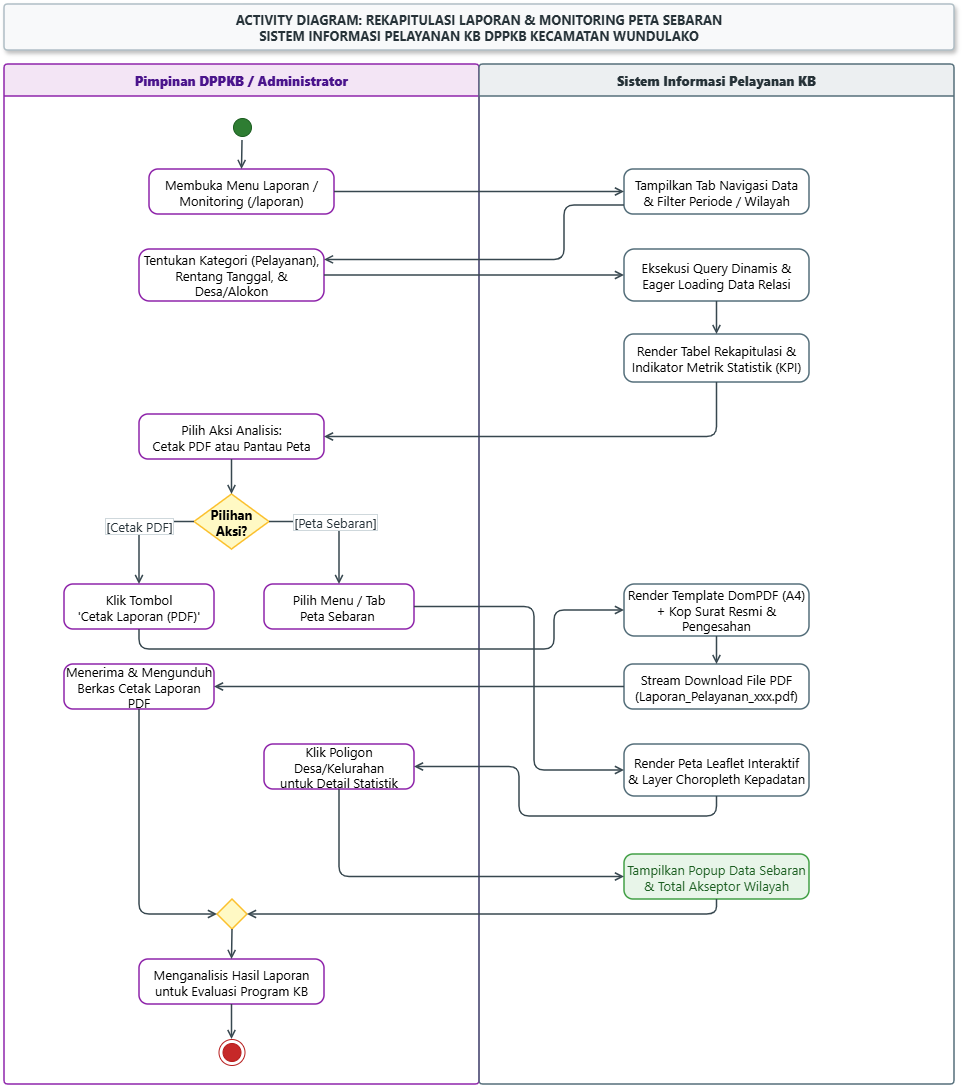

The diagram above was exported from draw.io. Its source (the exported page's mxGraphModel, read from the mxfile embedded in the PNG):
<mxGraphModel dx="1414" dy="841" grid="1" gridSize="10" guides="1" tooltips="1" connect="1" arrows="1" fold="1" page="1" pageScale="1" pageWidth="1050" pageHeight="1450" background="#FFFFFF" math="0" shadow="0">
  <root>
    <mxCell id="0" />
    <mxCell id="1" parent="0" />
    <mxCell id="doc_title" parent="1" style="shape=rect;whiteSpace=wrap;html=1;fillColor=#F8F9FA;strokeColor=#B0BEC5;strokeWidth=1.5;fontStyle=1;fontSize=13;fontFamily=Segoe UI;fontColor=#263238;align=center;verticalAlign=middle;rounded=1;arcSize=8;shadow=1;" value="ACTIVITY DIAGRAM: REKAPITULASI LAPORAN &amp;amp; MONITORING PETA SEBARAN&lt;br&gt;SISTEM INFORMASI PELAYANAN KB DPPKB KECAMATAN WUNDULAKO" vertex="1">
      <mxGeometry height="46" width="950" x="50" y="20" as="geometry" />
    </mxCell>
    <mxCell id="lane_pimpinan" parent="1" style="swimlane;whiteSpace=wrap;html=1;startSize=32;horizontal=1;fillColor=#F3E5F5;strokeColor=#8E24AA;strokeWidth=1.5;fontSize=13;fontFamily=Segoe UI;fontColor=#4A148C;rounded=1;arcSize=4;" value="&lt;b&gt;Pimpinan DPPKB / Administrator&lt;/b&gt;" vertex="1">
      <mxGeometry height="1020" width="475" x="50" y="80" as="geometry" />
    </mxCell>
    <mxCell id="act_buka_laporan" parent="lane_pimpinan" style="rounded=1;whiteSpace=wrap;html=1;arcSize=20;fillColor=#FFFFFF;strokeColor=#8E24AA;strokeWidth=1.5;fontSize=13;fontFamily=Segoe UI;" value="Membuka Menu Laporan /&lt;br&gt;Monitoring (/laporan)" vertex="1">
      <mxGeometry height="45" width="185" x="145" y="105" as="geometry" />
    </mxCell>
    <mxCell id="end_node" parent="lane_pimpinan" style="ellipse;html=1;shape=endState;fillColor=#C62828;strokeColor=#B71C1C;fontSize=13;" value="" vertex="1">
      <mxGeometry height="26" width="26" x="214.5" y="975" as="geometry" />
    </mxCell>
    <mxCell id="lane_sistem" parent="1" style="swimlane;whiteSpace=wrap;html=1;startSize=32;horizontal=1;fillColor=#ECEFF1;strokeColor=#546E7A;strokeWidth=1.5;fontSize=13;fontFamily=Segoe UI;fontColor=#263238;rounded=1;arcSize=4;" value="&lt;b&gt;Sistem Informasi Pelayanan KB&lt;/b&gt;" vertex="1">
      <mxGeometry height="1020" width="475" x="525" y="80" as="geometry" />
    </mxCell>
    <mxCell id="act_tampil_info_desa" parent="lane_sistem" style="rounded=1;whiteSpace=wrap;html=1;arcSize=20;fillColor=#E8F5E9;strokeColor=#43A047;strokeWidth=1.5;fontSize=13;fontFamily=Segoe UI;fontColor=#1B5E20;" value="Tampilkan Popup Data Sebaran&lt;br&gt;&amp;amp; Total Akseptor Wilayah" vertex="1">
      <mxGeometry height="45" width="185" x="145" y="790" as="geometry" />
    </mxCell>
    <mxCell id="start_node" parent="1" style="ellipse;html=1;shape=startState;fillColor=#2E7D32;strokeColor=#1B5E20;fontSize=13;" value="" vertex="1">
      <mxGeometry height="26" width="26" x="275" y="130" as="geometry" />
    </mxCell>
    <mxCell id="act_render_filter" parent="1" style="rounded=1;whiteSpace=wrap;html=1;arcSize=20;fillColor=#FFFFFF;strokeColor=#546E7A;strokeWidth=1.5;fontSize=13;fontFamily=Segoe UI;" value="Tampilkan Tab Navigasi Data&lt;br&gt;&amp;amp; Filter Periode / Wilayah" vertex="1">
      <mxGeometry height="45" width="185" x="670" y="185" as="geometry" />
    </mxCell>
    <mxCell id="act_pilih_filter" parent="1" style="rounded=1;whiteSpace=wrap;html=1;arcSize=20;fillColor=#FFFFFF;strokeColor=#8E24AA;strokeWidth=1.5;fontSize=13;fontFamily=Segoe UI;" value="Tentukan Kategori (Pelayanan),&lt;br&gt;Rentang Tanggal, &amp;amp; Desa/Alokon" vertex="1">
      <mxGeometry height="52" width="185" x="185" y="265" as="geometry" />
    </mxCell>
    <mxCell id="act_query_laporan" parent="1" style="rounded=1;whiteSpace=wrap;html=1;arcSize=20;fillColor=#FFFFFF;strokeColor=#546E7A;strokeWidth=1.5;fontSize=13;fontFamily=Segoe UI;" value="Eksekusi Query Dinamis &amp;amp;&lt;br&gt;Eager Loading Data Relasi" vertex="1">
      <mxGeometry height="52" width="185" x="670" y="265" as="geometry" />
    </mxCell>
    <mxCell id="act_tampil_preview" parent="1" style="rounded=1;whiteSpace=wrap;html=1;arcSize=20;fillColor=#FFFFFF;strokeColor=#546E7A;strokeWidth=1.5;fontSize=13;fontFamily=Segoe UI;" value="Render Tabel Rekapitulasi &amp;amp;&lt;br&gt;Indikator Metrik Statistik (KPI)" vertex="1">
      <mxGeometry height="48" width="185" x="670" y="350" as="geometry" />
    </mxCell>
    <mxCell id="act_pilih_aksi" parent="1" style="rounded=1;whiteSpace=wrap;html=1;arcSize=20;fillColor=#FFFFFF;strokeColor=#8E24AA;strokeWidth=1.5;fontSize=13;fontFamily=Segoe UI;" value="Pilih Aksi Analisis:&lt;br&gt;Cetak PDF atau Pantau Peta" vertex="1">
      <mxGeometry height="45" width="185" x="185" y="430" as="geometry" />
    </mxCell>
    <mxCell id="dec_aksi" parent="1" style="rhombus;whiteSpace=wrap;html=1;fillColor=#FFF9C4;strokeColor=#FBC02D;strokeWidth=1.5;fontSize=13;fontFamily=Segoe UI;fontStyle=1;" value="Pilihan&lt;br&gt;Aksi?" vertex="1">
      <mxGeometry height="55" width="75" x="240" y="510" as="geometry" />
    </mxCell>
    <mxCell id="act_klik_cetak" parent="1" style="rounded=1;whiteSpace=wrap;html=1;arcSize=20;fillColor=#FFFFFF;strokeColor=#8E24AA;strokeWidth=1.5;fontSize=13;fontFamily=Segoe UI;" value="Klik Tombol&lt;br&gt;'Cetak Laporan (PDF)'" vertex="1">
      <mxGeometry height="45" width="150" x="110" y="600" as="geometry" />
    </mxCell>
    <mxCell id="act_compile_pdf" parent="1" style="rounded=1;whiteSpace=wrap;html=1;arcSize=20;fillColor=#FFFFFF;strokeColor=#546E7A;strokeWidth=1.5;fontSize=13;fontFamily=Segoe UI;" value="Render Template DomPDF (A4)&lt;br&gt;+ Kop Surat Resmi &amp;amp; Pengesahan" vertex="1">
      <mxGeometry height="52" width="185" x="670" y="600" as="geometry" />
    </mxCell>
    <mxCell id="act_stream_pdf" parent="1" style="rounded=1;whiteSpace=wrap;html=1;arcSize=20;fillColor=#FFFFFF;strokeColor=#546E7A;strokeWidth=1.5;fontSize=13;fontFamily=Segoe UI;" value="Stream Download File PDF&lt;br&gt;(Laporan_Pelayanan_xxx.pdf)" vertex="1">
      <mxGeometry height="45" width="185" x="670" y="680" as="geometry" />
    </mxCell>
    <mxCell id="act_terima_laporan" parent="1" style="rounded=1;whiteSpace=wrap;html=1;arcSize=20;fillColor=#FFFFFF;strokeColor=#8E24AA;strokeWidth=1.5;fontSize=13;fontFamily=Segoe UI;" value="Menerima &amp;amp; Mengunduh&lt;br&gt;Berkas Cetak Laporan PDF" vertex="1">
      <mxGeometry height="45" width="150" x="110" y="680" as="geometry" />
    </mxCell>
    <mxCell id="act_buka_gis" parent="1" style="rounded=1;whiteSpace=wrap;html=1;arcSize=20;fillColor=#FFFFFF;strokeColor=#8E24AA;strokeWidth=1.5;fontSize=13;fontFamily=Segoe UI;" value="Pilih Menu / Tab&lt;br&gt;Peta Sebaran&amp;nbsp;" vertex="1">
      <mxGeometry height="45" width="150" x="310" y="600" as="geometry" />
    </mxCell>
    <mxCell id="act_render_gis" parent="1" style="rounded=1;whiteSpace=wrap;html=1;arcSize=20;fillColor=#FFFFFF;strokeColor=#546E7A;strokeWidth=1.5;fontSize=13;fontFamily=Segoe UI;" value="Render Peta Leaflet Interaktif&lt;br&gt;&amp;amp; Layer Choropleth Kepadatan" vertex="1">
      <mxGeometry height="52" width="185" x="670" y="760" as="geometry" />
    </mxCell>
    <mxCell id="act_klik_wilayah" parent="1" style="rounded=1;whiteSpace=wrap;html=1;arcSize=20;fillColor=#FFFFFF;strokeColor=#8E24AA;strokeWidth=1.5;fontSize=13;fontFamily=Segoe UI;" value="Klik Poligon Desa/Kelurahan&lt;br&gt;untuk Detail Statistik" vertex="1">
      <mxGeometry height="45" width="150" x="310" y="760" as="geometry" />
    </mxCell>
    <mxCell id="merge_laporan" parent="1" style="rhombus;whiteSpace=wrap;html=1;fillColor=#FFF9C4;strokeColor=#FBC02D;strokeWidth=1.5;fontSize=13;" value="" vertex="1">
      <mxGeometry height="30" width="30" x="263" y="915" as="geometry" />
    </mxCell>
    <mxCell id="act_analisis_selesai" parent="1" style="rounded=1;whiteSpace=wrap;html=1;arcSize=20;fillColor=#FFFFFF;strokeColor=#8E24AA;strokeWidth=1.5;fontSize=13;fontFamily=Segoe UI;" value="Menganalisis Hasil Laporan&lt;br&gt;untuk Evaluasi Program KB" vertex="1">
      <mxGeometry height="45" width="185" x="185" y="975" as="geometry" />
    </mxCell>
    <mxCell id="rge1" edge="1" parent="1" source="start_node" style="edgeStyle=orthogonalEdgeStyle;rounded=1;orthogonalLoop=1;jettySize=auto;html=1;strokeColor=#37474F;strokeWidth=1.5;endArrow=open;endFill=0;fontSize=13;fontFamily=Segoe UI;fontColor=#263238;labelBackgroundColor=#FFFFFF;labelBorderColor=#CFD8DC;exitX=0.5;exitY=1.0;exitDx=0;exitDy=0;entryX=0.5;entryY=0.0;entryDx=0;entryDy=0;" target="act_buka_laporan" value="">
      <mxGeometry relative="1" as="geometry" />
    </mxCell>
    <mxCell id="rge2" edge="1" parent="1" source="act_buka_laporan" style="edgeStyle=orthogonalEdgeStyle;rounded=1;orthogonalLoop=1;jettySize=auto;html=1;strokeColor=#37474F;strokeWidth=1.5;endArrow=open;endFill=0;fontSize=13;fontFamily=Segoe UI;fontColor=#263238;labelBackgroundColor=#FFFFFF;labelBorderColor=#CFD8DC;exitX=1.0;exitY=0.5;exitDx=0;exitDy=0;entryX=0.0;entryY=0.5;entryDx=0;entryDy=0;" target="act_render_filter" value="">
      <mxGeometry relative="1" as="geometry" />
    </mxCell>
    <mxCell id="rge3" edge="1" parent="1" source="act_render_filter" style="edgeStyle=orthogonalEdgeStyle;rounded=1;orthogonalLoop=1;jettySize=auto;html=1;strokeColor=#37474F;strokeWidth=1.5;endArrow=open;endFill=0;fontSize=13;fontFamily=Segoe UI;fontColor=#263238;labelBackgroundColor=#FFFFFF;labelBorderColor=#CFD8DC;exitX=0.0;exitY=0.8;exitDx=0;exitDy=0;entryX=1.0;entryY=0.2;entryDx=0;entryDy=0;" target="act_pilih_filter" value="">
      <mxGeometry relative="1" as="geometry">
        <Array as="points">
          <mxPoint x="610.03" y="221.03" />
          <mxPoint x="610.03" y="275.38" />
        </Array>
      </mxGeometry>
    </mxCell>
    <mxCell id="rge4" edge="1" parent="1" source="act_pilih_filter" style="edgeStyle=orthogonalEdgeStyle;rounded=1;orthogonalLoop=1;jettySize=auto;html=1;strokeColor=#37474F;strokeWidth=1.5;endArrow=open;endFill=0;fontSize=13;fontFamily=Segoe UI;fontColor=#263238;labelBackgroundColor=#FFFFFF;labelBorderColor=#CFD8DC;exitX=1.0;exitY=0.5;exitDx=0;exitDy=0;entryX=0.0;entryY=0.5;entryDx=0;entryDy=0;" target="act_query_laporan" value="">
      <mxGeometry relative="1" as="geometry" />
    </mxCell>
    <mxCell id="rge5" edge="1" parent="1" source="act_query_laporan" style="edgeStyle=orthogonalEdgeStyle;rounded=1;orthogonalLoop=1;jettySize=auto;html=1;strokeColor=#37474F;strokeWidth=1.5;endArrow=open;endFill=0;fontSize=13;fontFamily=Segoe UI;fontColor=#263238;labelBackgroundColor=#FFFFFF;labelBorderColor=#CFD8DC;exitX=0.5;exitY=1.0;exitDx=0;exitDy=0;entryX=0.5;entryY=0.0;entryDx=0;entryDy=0;" target="act_tampil_preview" value="">
      <mxGeometry relative="1" as="geometry" />
    </mxCell>
    <mxCell id="rge6" edge="1" parent="1" source="act_tampil_preview" style="edgeStyle=orthogonalEdgeStyle;rounded=1;orthogonalLoop=1;jettySize=auto;html=1;strokeColor=#37474F;strokeWidth=1.5;endArrow=open;endFill=0;fontSize=13;fontFamily=Segoe UI;fontColor=#263238;labelBackgroundColor=#FFFFFF;labelBorderColor=#CFD8DC;exitX=0.5;exitY=1;exitDx=0;exitDy=0;entryX=1.0;entryY=0.5;entryDx=0;entryDy=0;" target="act_pilih_aksi" value="">
      <mxGeometry relative="1" as="geometry">
        <Array as="points">
          <mxPoint x="762.52" y="452.48" />
        </Array>
      </mxGeometry>
    </mxCell>
    <mxCell id="rge7" edge="1" parent="1" source="act_pilih_aksi" style="edgeStyle=orthogonalEdgeStyle;rounded=1;orthogonalLoop=1;jettySize=auto;html=1;strokeColor=#37474F;strokeWidth=1.5;endArrow=open;endFill=0;fontSize=13;fontFamily=Segoe UI;fontColor=#263238;labelBackgroundColor=#FFFFFF;labelBorderColor=#CFD8DC;exitX=0.5;exitY=1.0;exitDx=0;exitDy=0;entryX=0.5;entryY=0.0;entryDx=0;entryDy=0;" target="dec_aksi" value="">
      <mxGeometry relative="1" as="geometry" />
    </mxCell>
    <mxCell id="rge8_pdf" edge="1" parent="1" source="dec_aksi" style="edgeStyle=orthogonalEdgeStyle;rounded=1;orthogonalLoop=1;jettySize=auto;html=1;strokeColor=#37474F;strokeWidth=1.5;endArrow=open;endFill=0;fontSize=13;fontFamily=Segoe UI;fontColor=#263238;labelBackgroundColor=#FFFFFF;labelBorderColor=#CFD8DC;exitX=0.0;exitY=0.5;exitDx=0;exitDy=0;entryX=0.5;entryY=0.0;entryDx=0;entryDy=0;" target="act_klik_cetak" value="[Cetak PDF]">
      <mxGeometry relative="1" as="geometry">
        <Array as="points">
          <mxPoint x="185" y="537" />
        </Array>
      </mxGeometry>
    </mxCell>
    <mxCell id="rge9_pdf" edge="1" parent="1" source="act_klik_cetak" style="edgeStyle=orthogonalEdgeStyle;rounded=1;orthogonalLoop=1;jettySize=auto;html=1;strokeColor=#37474F;strokeWidth=1.5;endArrow=open;endFill=0;fontSize=13;fontFamily=Segoe UI;fontColor=#263238;labelBackgroundColor=#FFFFFF;labelBorderColor=#CFD8DC;exitX=0.5;exitY=1;exitDx=0;exitDy=0;entryX=0.0;entryY=0.5;entryDx=0;entryDy=0;" target="act_compile_pdf" value="">
      <mxGeometry relative="1" as="geometry">
        <Array as="points">
          <mxPoint x="185" y="665.03" />
          <mxPoint x="600.03" y="665.03" />
          <mxPoint x="600.03" y="626" />
        </Array>
      </mxGeometry>
    </mxCell>
    <mxCell id="rge10_pdf" edge="1" parent="1" source="act_compile_pdf" style="edgeStyle=orthogonalEdgeStyle;rounded=1;orthogonalLoop=1;jettySize=auto;html=1;strokeColor=#37474F;strokeWidth=1.5;endArrow=open;endFill=0;fontSize=13;fontFamily=Segoe UI;fontColor=#263238;labelBackgroundColor=#FFFFFF;labelBorderColor=#CFD8DC;exitX=0.5;exitY=1.0;exitDx=0;exitDy=0;entryX=0.5;entryY=0.0;entryDx=0;entryDy=0;" target="act_stream_pdf" value="">
      <mxGeometry relative="1" as="geometry" />
    </mxCell>
    <mxCell id="rge11_pdf" edge="1" parent="1" source="act_stream_pdf" style="edgeStyle=orthogonalEdgeStyle;rounded=1;orthogonalLoop=1;jettySize=auto;html=1;strokeColor=#37474F;strokeWidth=1.5;endArrow=open;endFill=0;fontSize=13;fontFamily=Segoe UI;fontColor=#263238;labelBackgroundColor=#FFFFFF;labelBorderColor=#CFD8DC;exitX=0.0;exitY=0.5;exitDx=0;exitDy=0;entryX=1.0;entryY=0.5;entryDx=0;entryDy=0;" target="act_terima_laporan" value="">
      <mxGeometry relative="1" as="geometry" />
    </mxCell>
    <mxCell id="rge12_pdf_merge" edge="1" parent="1" source="act_terima_laporan" style="edgeStyle=orthogonalEdgeStyle;rounded=1;orthogonalLoop=1;jettySize=auto;html=1;strokeColor=#37474F;strokeWidth=1.5;endArrow=open;endFill=0;fontSize=13;fontFamily=Segoe UI;fontColor=#263238;labelBackgroundColor=#FFFFFF;labelBorderColor=#CFD8DC;exitX=0.5;exitY=1.0;exitDx=0;exitDy=0;entryX=0.0;entryY=0.5;entryDx=0;entryDy=0;" target="merge_laporan" value="">
      <mxGeometry relative="1" as="geometry">
        <Array as="points">
          <mxPoint x="185" y="930" />
        </Array>
      </mxGeometry>
    </mxCell>
    <mxCell id="rge8_gis" edge="1" parent="1" source="dec_aksi" style="edgeStyle=orthogonalEdgeStyle;rounded=1;orthogonalLoop=1;jettySize=auto;html=1;strokeColor=#37474F;strokeWidth=1.5;endArrow=open;endFill=0;fontSize=13;fontFamily=Segoe UI;fontColor=#263238;labelBackgroundColor=#FFFFFF;labelBorderColor=#CFD8DC;exitX=1.0;exitY=0.5;exitDx=0;exitDy=0;entryX=0.5;entryY=0.0;entryDx=0;entryDy=0;" target="act_buka_gis" value="[Peta Sebaran]">
      <mxGeometry relative="1" as="geometry">
        <Array as="points">
          <mxPoint x="385" y="537" />
        </Array>
      </mxGeometry>
    </mxCell>
    <mxCell id="rge9_gis" edge="1" parent="1" source="act_buka_gis" style="edgeStyle=orthogonalEdgeStyle;rounded=1;orthogonalLoop=1;jettySize=auto;html=1;strokeColor=#37474F;strokeWidth=1.5;endArrow=open;endFill=0;fontSize=13;fontFamily=Segoe UI;fontColor=#263238;labelBackgroundColor=#FFFFFF;labelBorderColor=#CFD8DC;exitX=1.0;exitY=0.5;exitDx=0;exitDy=0;entryX=0.0;entryY=0.5;entryDx=0;entryDy=0;" target="act_render_gis" value="">
      <mxGeometry relative="1" as="geometry">
        <Array as="points">
          <mxPoint x="580.03" y="622.48" />
          <mxPoint x="580.03" y="786" />
        </Array>
      </mxGeometry>
    </mxCell>
    <mxCell id="rge10_gis" edge="1" parent="1" source="act_render_gis" style="edgeStyle=orthogonalEdgeStyle;rounded=1;orthogonalLoop=1;jettySize=auto;html=1;strokeColor=#37474F;strokeWidth=1.5;endArrow=open;endFill=0;fontSize=13;fontFamily=Segoe UI;fontColor=#263238;labelBackgroundColor=#FFFFFF;labelBorderColor=#CFD8DC;exitX=0.5;exitY=1;exitDx=0;exitDy=0;entryX=1.0;entryY=0.5;entryDx=0;entryDy=0;" target="act_klik_wilayah" value="">
      <mxGeometry relative="1" as="geometry" />
    </mxCell>
    <mxCell id="rge11_gis" edge="1" parent="1" source="act_klik_wilayah" style="edgeStyle=orthogonalEdgeStyle;rounded=1;orthogonalLoop=1;jettySize=auto;html=1;strokeColor=#37474F;strokeWidth=1.5;endArrow=open;endFill=0;fontSize=13;fontFamily=Segoe UI;fontColor=#263238;labelBackgroundColor=#FFFFFF;labelBorderColor=#CFD8DC;exitX=0.5;exitY=1;exitDx=0;exitDy=0;entryX=0.0;entryY=0.5;entryDx=0;entryDy=0;" target="act_tampil_info_desa" value="">
      <mxGeometry relative="1" as="geometry" />
    </mxCell>
    <mxCell id="rge12_gis_merge" edge="1" parent="1" source="act_tampil_info_desa" style="edgeStyle=orthogonalEdgeStyle;rounded=1;orthogonalLoop=1;jettySize=auto;html=1;strokeColor=#37474F;strokeWidth=1.5;endArrow=open;endFill=0;fontSize=13;fontFamily=Segoe UI;fontColor=#263238;labelBackgroundColor=#FFFFFF;labelBorderColor=#CFD8DC;exitX=0.5;exitY=1;exitDx=0;exitDy=0;entryX=1.0;entryY=0.5;entryDx=0;entryDy=0;" target="merge_laporan" value="">
      <mxGeometry relative="1" as="geometry">
        <Array as="points">
          <mxPoint x="762.52" y="930" />
        </Array>
      </mxGeometry>
    </mxCell>
    <mxCell id="rge13" edge="1" parent="1" source="merge_laporan" style="edgeStyle=orthogonalEdgeStyle;rounded=1;orthogonalLoop=1;jettySize=auto;html=1;strokeColor=#37474F;strokeWidth=1.5;endArrow=open;endFill=0;fontSize=13;fontFamily=Segoe UI;fontColor=#263238;labelBackgroundColor=#FFFFFF;labelBorderColor=#CFD8DC;exitX=0.5;exitY=1.0;exitDx=0;exitDy=0;entryX=0.5;entryY=0.0;entryDx=0;entryDy=0;" target="act_analisis_selesai" value="">
      <mxGeometry relative="1" as="geometry" />
    </mxCell>
    <mxCell id="rge14" edge="1" parent="1" source="act_analisis_selesai" style="edgeStyle=orthogonalEdgeStyle;rounded=1;orthogonalLoop=1;jettySize=auto;html=1;strokeColor=#37474F;strokeWidth=1.5;endArrow=open;endFill=0;fontSize=13;fontFamily=Segoe UI;fontColor=#263238;labelBackgroundColor=#FFFFFF;labelBorderColor=#CFD8DC;exitX=0.5;exitY=1.0;exitDx=0;exitDy=0;entryX=0.5;entryY=0.0;entryDx=0;entryDy=0;" target="end_node" value="">
      <mxGeometry relative="1" as="geometry" />
    </mxCell>
  </root>
</mxGraphModel>